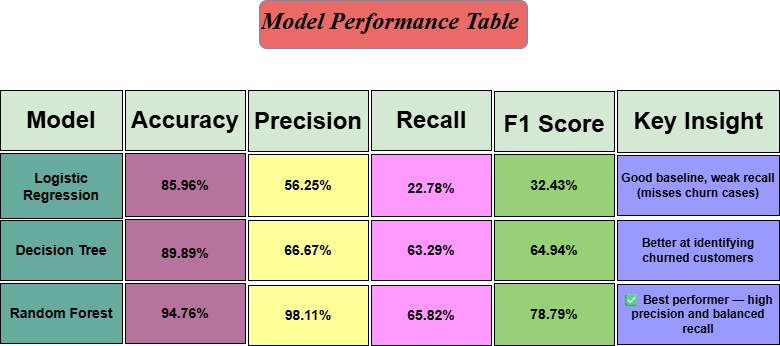

The diagram above was exported from draw.io. Its source (the exported page's mxGraphModel, read from the mxfile embedded in the PNG):
<mxGraphModel dx="872" dy="431" grid="0" gridSize="10" guides="1" tooltips="1" connect="1" arrows="1" fold="1" page="1" pageScale="1" pageWidth="1000" pageHeight="500" math="0" shadow="0">
  <root>
    <mxCell id="0" />
    <mxCell id="1" parent="0" />
    <mxCell id="aXZdOW0fsqSAc0bqreIh-14" value="&lt;b&gt;&lt;font style=&quot;font-size: 24px;&quot;&gt;Model&lt;/font&gt;&lt;/b&gt;" style="rounded=0;whiteSpace=wrap;html=1;fillColor=#D5E8D4;" vertex="1" parent="1">
      <mxGeometry x="52" y="115" width="122" height="60" as="geometry" />
    </mxCell>
    <mxCell id="aXZdOW0fsqSAc0bqreIh-15" value="&lt;b&gt;&lt;font style=&quot;font-size: 14px;&quot;&gt;Logistic Regression&lt;/font&gt;&lt;/b&gt;" style="rounded=0;whiteSpace=wrap;html=1;fillColor=#67AB9F;" vertex="1" parent="1">
      <mxGeometry x="52" y="178" width="122" height="65" as="geometry" />
    </mxCell>
    <mxCell id="aXZdOW0fsqSAc0bqreIh-16" value="&lt;b&gt;&lt;font style=&quot;font-size: 14px;&quot;&gt;Decision Tree&lt;/font&gt;&lt;/b&gt;" style="rounded=0;whiteSpace=wrap;html=1;fillColor=#67AB9F;" vertex="1" parent="1">
      <mxGeometry x="52" y="245" width="122" height="60" as="geometry" />
    </mxCell>
    <mxCell id="aXZdOW0fsqSAc0bqreIh-17" value="&lt;b&gt;&lt;font style=&quot;font-size: 14px;&quot;&gt;Random Forest&lt;/font&gt;&lt;/b&gt;" style="rounded=0;whiteSpace=wrap;html=1;fillColor=#67AB9F;" vertex="1" parent="1">
      <mxGeometry x="52" y="308" width="122" height="60" as="geometry" />
    </mxCell>
    <mxCell id="aXZdOW0fsqSAc0bqreIh-18" value="&lt;b&gt;&lt;font style=&quot;font-size: 24px;&quot;&gt;Accuracy&lt;/font&gt;&lt;/b&gt;" style="rounded=0;whiteSpace=wrap;html=1;fillColor=#D5E8D4;" vertex="1" parent="1">
      <mxGeometry x="177" y="115" width="120" height="60" as="geometry" />
    </mxCell>
    <mxCell id="aXZdOW0fsqSAc0bqreIh-19" value="&lt;b&gt;&lt;font style=&quot;font-size: 14px;&quot;&gt;85.96%&lt;/font&gt;&lt;/b&gt;" style="rounded=0;whiteSpace=wrap;html=1;fillColor=#B5739D;" vertex="1" parent="1">
      <mxGeometry x="177" y="178" width="120" height="63" as="geometry" />
    </mxCell>
    <mxCell id="aXZdOW0fsqSAc0bqreIh-20" value="&lt;table&gt;&lt;tbody&gt;&lt;tr&gt;&lt;td data-col-size=&quot;sm&quot; data-end=&quot;611&quot; data-start=&quot;591&quot;&gt;&lt;strong data-end=&quot;610&quot; data-start=&quot;593&quot;&gt;&lt;/strong&gt;&lt;/td&gt;&lt;/tr&gt;&lt;/tbody&gt;&lt;/table&gt;&lt;table&gt;&lt;tbody&gt;&lt;tr&gt;&lt;td data-col-size=&quot;sm&quot; data-end=&quot;620&quot; data-start=&quot;611&quot;&gt;&lt;b&gt;&lt;font style=&quot;font-size: 14px;&quot;&gt;89.89%&lt;/font&gt;&lt;/b&gt;&lt;/td&gt;&lt;/tr&gt;&lt;/tbody&gt;&lt;/table&gt;" style="rounded=0;whiteSpace=wrap;html=1;fillColor=#B5739D;" vertex="1" parent="1">
      <mxGeometry x="177" y="244" width="120" height="61" as="geometry" />
    </mxCell>
    <mxCell id="aXZdOW0fsqSAc0bqreIh-21" value="&lt;b&gt;&lt;font style=&quot;font-size: 14px;&quot;&gt;94.76%&lt;/font&gt;&lt;/b&gt;" style="rounded=0;whiteSpace=wrap;html=1;fillColor=#B5739D;" vertex="1" parent="1">
      <mxGeometry x="177" y="308" width="120" height="60" as="geometry" />
    </mxCell>
    <mxCell id="aXZdOW0fsqSAc0bqreIh-22" value="&lt;b&gt;&lt;font style=&quot;font-size: 24px;&quot;&gt;Precision&lt;/font&gt;&lt;/b&gt;" style="rounded=0;whiteSpace=wrap;html=1;fillColor=#D5E8D4;" vertex="1" parent="1">
      <mxGeometry x="300" y="115" width="120" height="61" as="geometry" />
    </mxCell>
    <mxCell id="aXZdOW0fsqSAc0bqreIh-23" value="&lt;b&gt;&lt;font style=&quot;font-size: 14px;&quot;&gt;56.25%&lt;/font&gt;&lt;/b&gt;" style="rounded=0;whiteSpace=wrap;html=1;fillColor=#FFFF99;" vertex="1" parent="1">
      <mxGeometry x="300" y="179" width="120" height="62" as="geometry" />
    </mxCell>
    <mxCell id="aXZdOW0fsqSAc0bqreIh-24" value="&lt;b&gt;&lt;font style=&quot;font-size: 14px;&quot;&gt;66.67%&lt;/font&gt;&lt;/b&gt;" style="rounded=0;whiteSpace=wrap;html=1;fillColor=#FFFF99;" vertex="1" parent="1">
      <mxGeometry x="300" y="245" width="120" height="60" as="geometry" />
    </mxCell>
    <mxCell id="aXZdOW0fsqSAc0bqreIh-25" value="&lt;b&gt;&lt;font style=&quot;font-size: 14px;&quot;&gt;98.11%&lt;/font&gt;&lt;/b&gt;" style="rounded=0;whiteSpace=wrap;html=1;fillColor=#FFFF99;" vertex="1" parent="1">
      <mxGeometry x="300" y="310" width="120" height="60" as="geometry" />
    </mxCell>
    <mxCell id="aXZdOW0fsqSAc0bqreIh-26" value="&lt;b&gt;&lt;font style=&quot;font-size: 24px;&quot;&gt;Recall&lt;/font&gt;&lt;/b&gt;" style="rounded=0;whiteSpace=wrap;html=1;fillColor=#D5E8D4;" vertex="1" parent="1">
      <mxGeometry x="423" y="115" width="120" height="60" as="geometry" />
    </mxCell>
    <mxCell id="aXZdOW0fsqSAc0bqreIh-27" value="&lt;table&gt;&lt;tbody&gt;&lt;tr&gt;&lt;td data-col-size=&quot;sm&quot; data-end=&quot;521&quot; data-start=&quot;512&quot;&gt;&lt;/td&gt;&lt;/tr&gt;&lt;/tbody&gt;&lt;/table&gt;&lt;table&gt;&lt;tbody&gt;&lt;tr&gt;&lt;td data-col-size=&quot;sm&quot; data-end=&quot;530&quot; data-start=&quot;521&quot;&gt;&lt;b&gt;&lt;font style=&quot;font-size: 14px;&quot;&gt;22.78%&lt;/font&gt;&lt;/b&gt;&lt;/td&gt;&lt;/tr&gt;&lt;/tbody&gt;&lt;/table&gt;" style="rounded=0;whiteSpace=wrap;html=1;fillColor=#FF99FF;" vertex="1" parent="1">
      <mxGeometry x="423" y="179" width="120" height="62" as="geometry" />
    </mxCell>
    <mxCell id="aXZdOW0fsqSAc0bqreIh-28" value="&lt;b&gt;&lt;font style=&quot;font-size: 14px;&quot;&gt;65.82%&lt;/font&gt;&lt;font style=&quot;font-size: 14px;&quot;&gt;&lt;/font&gt;&lt;/b&gt;" style="rounded=0;whiteSpace=wrap;html=1;fillColor=#FF99FF;" vertex="1" parent="1">
      <mxGeometry x="423" y="310" width="120" height="60" as="geometry" />
    </mxCell>
    <mxCell id="aXZdOW0fsqSAc0bqreIh-30" value="&lt;b&gt;&lt;font style=&quot;font-size: 14px;&quot;&gt;63.29%&lt;/font&gt;&lt;/b&gt;" style="rounded=0;whiteSpace=wrap;html=1;fillColor=#FF99FF;" vertex="1" parent="1">
      <mxGeometry x="423" y="245" width="120" height="60" as="geometry" />
    </mxCell>
    <mxCell id="aXZdOW0fsqSAc0bqreIh-31" value="&lt;table&gt;&lt;tbody&gt;&lt;tr&gt;&lt;th data-col-size=&quot;sm&quot; data-end=&quot;376&quot; data-start=&quot;367&quot;&gt;&lt;/th&gt;&lt;/tr&gt;&lt;/tbody&gt;&lt;/table&gt;&lt;table&gt;&lt;tbody&gt;&lt;tr&gt;&lt;th data-col-size=&quot;sm&quot; data-end=&quot;387&quot; data-start=&quot;376&quot;&gt;&lt;font style=&quot;font-size: 24px;&quot;&gt;F1 Score&lt;/font&gt;&lt;/th&gt;&lt;/tr&gt;&lt;/tbody&gt;&lt;/table&gt;" style="rounded=0;whiteSpace=wrap;html=1;fillColor=#D5E8D4;" vertex="1" parent="1">
      <mxGeometry x="546" y="116" width="120" height="60" as="geometry" />
    </mxCell>
    <mxCell id="aXZdOW0fsqSAc0bqreIh-32" value="&lt;font style=&quot;font-size: 14px;&quot;&gt;32.43%&lt;/font&gt;" style="rounded=0;whiteSpace=wrap;html=1;fontStyle=1;fillColor=#97D077;" vertex="1" parent="1">
      <mxGeometry x="546" y="179" width="120" height="62" as="geometry" />
    </mxCell>
    <mxCell id="aXZdOW0fsqSAc0bqreIh-33" value="&lt;b&gt;&lt;font style=&quot;font-size: 14px;&quot;&gt;64.94%&lt;/font&gt;&lt;/b&gt;" style="rounded=0;whiteSpace=wrap;html=1;fillColor=#97D077;" vertex="1" parent="1">
      <mxGeometry x="546" y="245" width="120" height="60" as="geometry" />
    </mxCell>
    <mxCell id="aXZdOW0fsqSAc0bqreIh-34" value="&lt;b&gt;&lt;font style=&quot;font-size: 14px;&quot;&gt;78.79%&lt;/font&gt;&lt;/b&gt;" style="rounded=0;whiteSpace=wrap;html=1;fillColor=#97D077;" vertex="1" parent="1">
      <mxGeometry x="546" y="308" width="120" height="62" as="geometry" />
    </mxCell>
    <mxCell id="aXZdOW0fsqSAc0bqreIh-35" value="&lt;b&gt;&lt;font style=&quot;font-size: 24px;&quot;&gt;Key Insight&lt;/font&gt;&lt;/b&gt;" style="rounded=0;whiteSpace=wrap;html=1;fillColor=#D5E8D4;" vertex="1" parent="1">
      <mxGeometry x="669" y="115" width="162" height="62" as="geometry" />
    </mxCell>
    <mxCell id="aXZdOW0fsqSAc0bqreIh-36" value="&lt;b&gt;Good baseline, weak recall (misses churn cases)&lt;/b&gt;" style="rounded=0;whiteSpace=wrap;html=1;fillColor=#9999FF;" vertex="1" parent="1">
      <mxGeometry x="669" y="180" width="162" height="60" as="geometry" />
    </mxCell>
    <mxCell id="aXZdOW0fsqSAc0bqreIh-37" value="&lt;b&gt;Better at identifying churned customers&lt;/b&gt;" style="rounded=0;whiteSpace=wrap;html=1;fillColor=#9999FF;" vertex="1" parent="1">
      <mxGeometry x="669" y="245" width="162" height="60" as="geometry" />
    </mxCell>
    <mxCell id="aXZdOW0fsqSAc0bqreIh-38" value="&lt;b&gt;✅ Best performer — high precision and balanced recall&lt;/b&gt;" style="rounded=0;whiteSpace=wrap;html=1;fillColor=#9999FF;" vertex="1" parent="1">
      <mxGeometry x="669" y="309" width="162" height="60" as="geometry" />
    </mxCell>
    <mxCell id="aXZdOW0fsqSAc0bqreIh-39" value="&lt;h1 style=&quot;margin-top: 0px;&quot;&gt;&lt;i&gt;&lt;font face=&quot;Times New Roman&quot;&gt;Model Performance Table&amp;nbsp;&lt;/font&gt;&lt;/i&gt;&lt;/h1&gt;" style="text;html=1;whiteSpace=wrap;overflow=hidden;rounded=1;fillColor=#EA6B66;labelBorderColor=none;textShadow=0;strokeColor=#6c8ebf;" vertex="1" parent="1">
      <mxGeometry x="311" y="25" width="268" height="48" as="geometry" />
    </mxCell>
  </root>
</mxGraphModel>